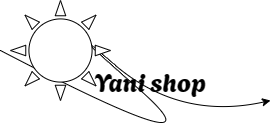

The diagram above was exported from draw.io. Its source (the exported page's mxGraphModel, read from the mxfile embedded in the PNG):
<mxGraphModel dx="830" dy="513" grid="1" gridSize="10" guides="1" tooltips="1" connect="1" arrows="1" fold="1" page="1" pageScale="1" pageWidth="827" pageHeight="1169" math="0" shadow="0">
  <root>
    <mxCell id="0" />
    <mxCell id="1" parent="0" />
    <mxCell id="Puz2RU9bpWHJjPkpOHE8-1" value="Yani shop" style="text;html=1;strokeColor=none;fillColor=none;align=center;verticalAlign=middle;whiteSpace=wrap;rounded=0;labelBackgroundColor=none;fontColor=default;fontFamily=Agbalumo;fontSource=https%3A%2F%2Ffonts.googleapis.com%2Fcss%3Ffamily%3DAgbalumo;fontSize=25;" vertex="1" parent="1">
      <mxGeometry x="370" y="190" width="140" height="80" as="geometry" />
    </mxCell>
    <mxCell id="Puz2RU9bpWHJjPkpOHE8-2" value="" style="curved=1;endArrow=classic;html=1;rounded=0;" edge="1" parent="1">
      <mxGeometry width="50" height="50" relative="1" as="geometry">
        <mxPoint x="290" y="200" as="sourcePoint" />
        <mxPoint x="560" y="250" as="targetPoint" />
        <Array as="points">
          <mxPoint x="520" y="320" />
          <mxPoint x="340" y="160" />
          <mxPoint x="470" y="270" />
        </Array>
      </mxGeometry>
    </mxCell>
    <mxCell id="Puz2RU9bpWHJjPkpOHE8-4" value="" style="verticalLabelPosition=bottom;verticalAlign=top;html=1;shape=mxgraph.basic.sun" vertex="1" parent="1">
      <mxGeometry x="300" y="150" width="100" height="100" as="geometry" />
    </mxCell>
  </root>
</mxGraphModel>